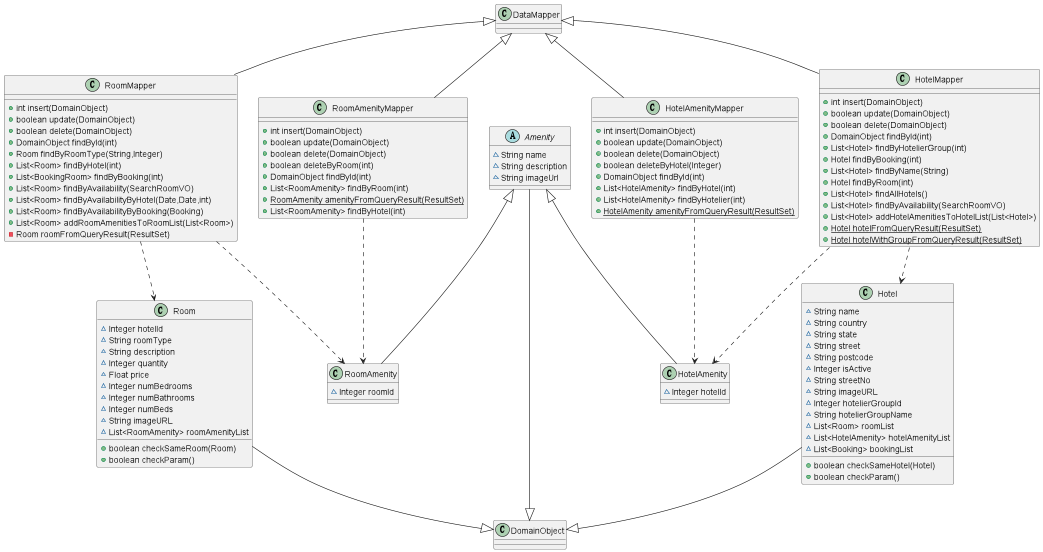

The diagram above was rendered by PlantUML. Its source (embedded in the PNG):
@startuml
class RoomMapper {
+ int insert(DomainObject)
+ boolean update(DomainObject)
+ boolean delete(DomainObject)
+ DomainObject findById(int)
+ Room findByRoomType(String,Integer)
+ List<Room> findByHotel(int)
+ List<BookingRoom> findByBooking(int)
+ List<Room> findByAvailability(SearchRoomVO)
+ List<Room> findByAvailabilityByHotel(Date,Date,int)
+ List<Room> findByAvailabilityByBooking(Booking)
+ List<Room> addRoomAmenitiesToRoomList(List<Room>)
- Room roomFromQueryResult(ResultSet)
}
class Hotel {
~ String name
~ String country
~ String state
~ String street
~ String postcode
~ Integer isActive
~ String streetNo
~ String imageURL
~ Integer hotelierGroupId
~ String hotelierGroupName
~ List<Room> roomList
~ List<HotelAmenity> hotelAmenityList
~ List<Booking> bookingList
+ boolean checkSameHotel(Hotel)
+ boolean checkParam()
}
class RoomAmenity {
~ Integer roomId
}
class HotelMapper {
+ int insert(DomainObject)
+ boolean update(DomainObject)
+ boolean delete(DomainObject)
+ DomainObject findById(int)
+ List<Hotel> findByHotelierGroup(int)
+ Hotel findByBooking(int)
+ List<Hotel> findByName(String)
+ Hotel findByRoom(int)
+ List<Hotel> findAllHotels()
+ List<Hotel> findByAvailability(SearchRoomVO)
+ List<Hotel> addHotelAmenitiesToHotelList(List<Hotel>)
+ {static} Hotel hotelFromQueryResult(ResultSet)
+ {static} Hotel hotelWithGroupFromQueryResult(ResultSet)
}
abstract class Amenity {
~ String name
~ String description
~ String imageUrl
}
class HotelAmenity {
~ Integer hotelId
}
class Room {
~ Integer hotelId
~ String roomType
~ String description
~ Integer quantity
~ Float price
~ Integer numBedrooms
~ Integer numBathrooms
~ Integer numBeds
~ String imageURL
~ List<RoomAmenity> roomAmenityList
+ boolean checkSameRoom(Room)
+ boolean checkParam()
}
class HotelAmenityMapper {
+ int insert(DomainObject)
+ boolean update(DomainObject)
+ boolean delete(DomainObject)
+ boolean deleteByHotel(Integer)
+ DomainObject findById(int)
+ List<HotelAmenity> findByHotel(int)
+ List<HotelAmenity> findByHotelier(int)
+ {static} HotelAmenity amenityFromQueryResult(ResultSet)
}
class RoomAmenityMapper {
+ int insert(DomainObject)
+ boolean update(DomainObject)
+ boolean delete(DomainObject)
+ boolean deleteByRoom(int)
+ DomainObject findById(int)
+ List<RoomAmenity> findByRoom(int)
+ {static} RoomAmenity amenityFromQueryResult(ResultSet)
+ List<RoomAmenity> findByHotel(int)
}


DataMapper <|-- RoomMapper
Amenity <|-- RoomAmenity
DataMapper <|-- HotelMapper
Amenity <|-- HotelAmenity
DataMapper <|-- HotelAmenityMapper
DataMapper <|-- RoomAmenityMapper

HotelMapper..>Hotel
RoomMapper..>Room
HotelAmenityMapper..>HotelAmenity
RoomAmenityMapper..>RoomAmenity
HotelMapper..>HotelAmenity
RoomMapper..>RoomAmenity

Room--|>DomainObject
Hotel--|>DomainObject
Amenity--|>DomainObject
@enduml